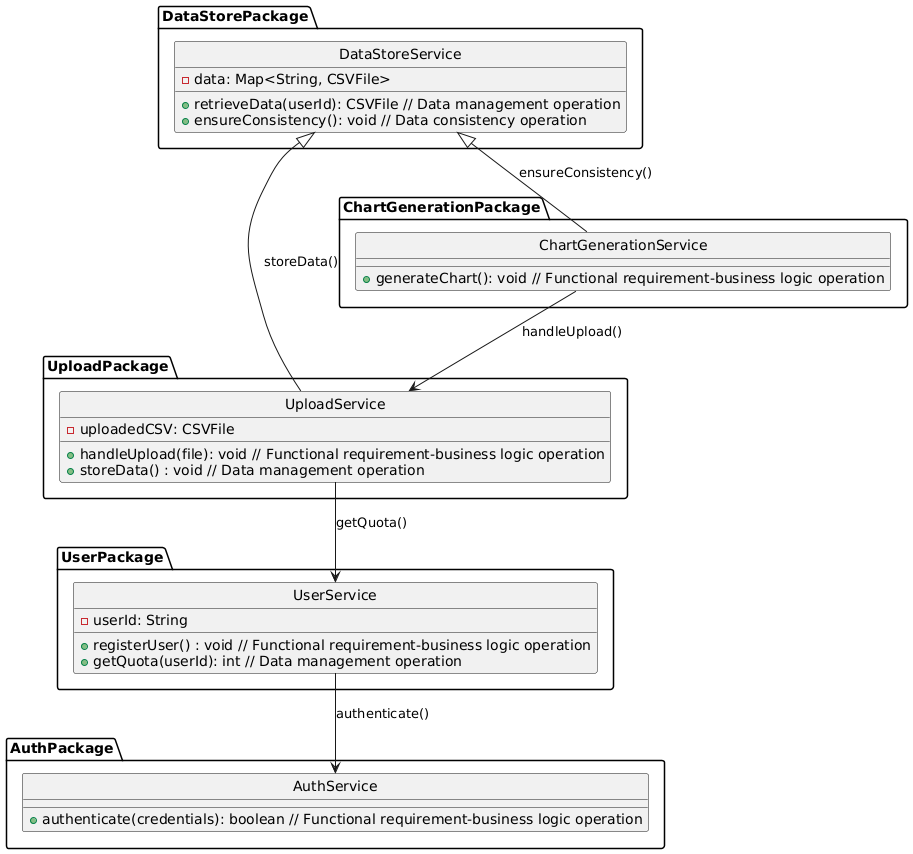

The diagram above was rendered by PlantUML. Its source (embedded in the PNG):
@startuml
!define SHADOWGRADIENT LINEAR <size> 0px, 1px
hide circle

package UserPackage {
    class UserService {
        -userId: String
        +registerUser() : void // Functional requirement-business logic operation
        +getQuota(userId): int // Data management operation
    }
}

package AuthPackage {
    class AuthService {
        +authenticate(credentials): boolean // Functional requirement-business logic operation
    }
}

package UploadPackage {
    class UploadService {
        -uploadedCSV: CSVFile
        +handleUpload(file): void // Functional requirement-business logic operation
        +storeData() : void // Data management operation
    }
}

package ChartGenerationPackage {
    class ChartGenerationService {
        +generateChart(): void // Functional requirement-business logic operation
    }
}

package DataStorePackage {
    class DataStoreService {
        -data: Map<String, CSVFile>
        +retrieveData(userId): CSVFile // Data management operation
        +ensureConsistency(): void // Data consistency operation
    }
}

UserService --> AuthService : authenticate()
UploadService --> UserService : getQuota()
ChartGenerationService --> UploadService : handleUpload()
DataStoreService <|-- UploadService : storeData()
DataStoreService <|-- ChartGenerationService : ensureConsistency()
@enduml